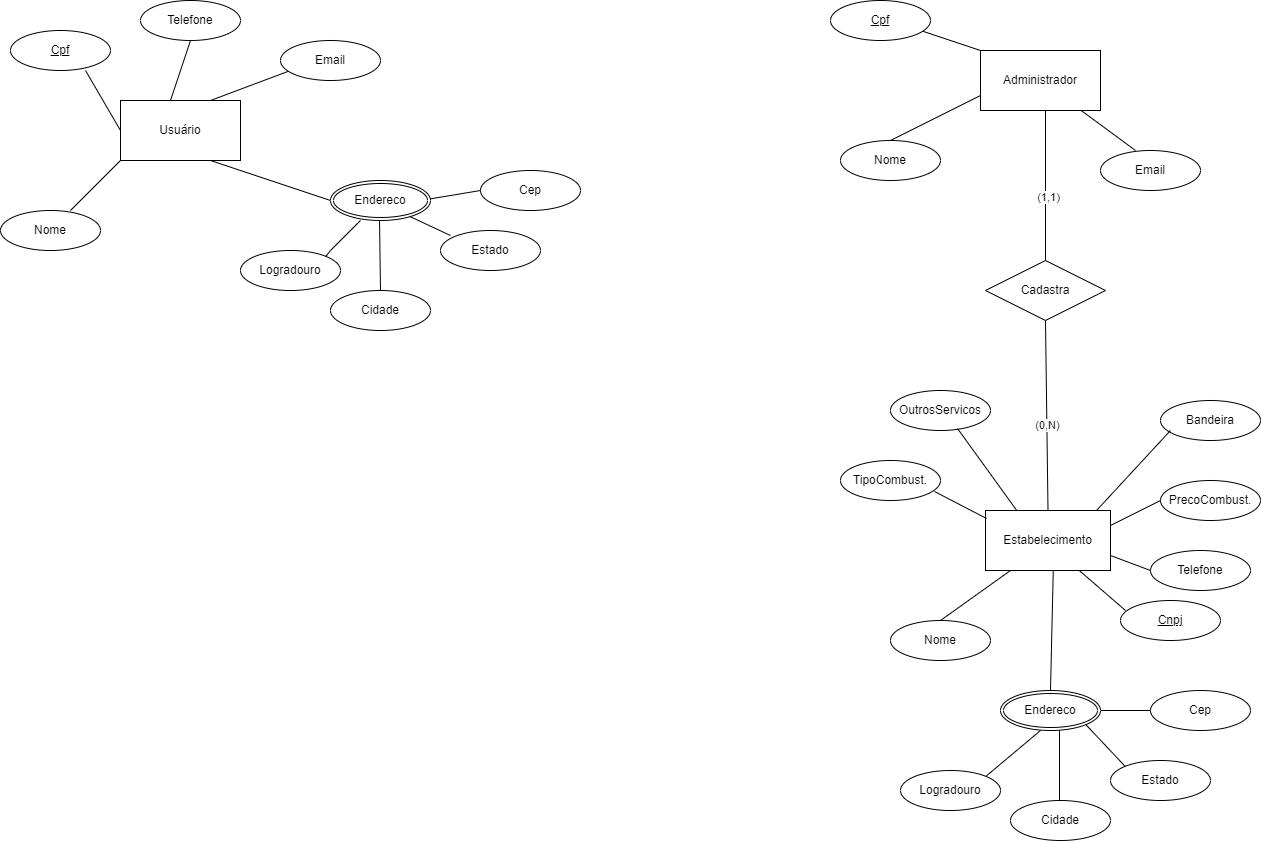

The diagram above was exported from draw.io. Its source (the exported page's mxGraphModel, read from the mxfile embedded in the PNG):
<mxGraphModel dx="2497" dy="877" grid="0" gridSize="10" guides="1" tooltips="1" connect="1" arrows="1" fold="1" page="1" pageScale="1" pageWidth="850" pageHeight="1100" background="none" math="0" shadow="0" extFonts="Permanent Marker^https://fonts.googleapis.com/css?family=Permanent+Marker">
  <root>
    <mxCell id="0" />
    <mxCell id="1" parent="0" />
    <mxCell id="0bj0F2d6VQSBTGt14_5Z-1" value="Usuário" style="rounded=0;whiteSpace=wrap;html=1;" parent="1" vertex="1">
      <mxGeometry x="-490" y="130" width="120" height="60" as="geometry" />
    </mxCell>
    <mxCell id="0bj0F2d6VQSBTGt14_5Z-3" value="Administrador" style="rounded=0;whiteSpace=wrap;html=1;" parent="1" vertex="1">
      <mxGeometry x="370" y="80" width="120" height="60" as="geometry" />
    </mxCell>
    <mxCell id="0bj0F2d6VQSBTGt14_5Z-4" value="Estabelecimento" style="rounded=0;whiteSpace=wrap;html=1;" parent="1" vertex="1">
      <mxGeometry x="375" y="540" width="125" height="60" as="geometry" />
    </mxCell>
    <mxCell id="0bj0F2d6VQSBTGt14_5Z-19" value="" style="endArrow=none;html=1;rounded=0;" parent="1" edge="1">
      <mxGeometry width="50" height="50" relative="1" as="geometry">
        <mxPoint x="-540" y="240" as="sourcePoint" />
        <mxPoint x="-490" y="190" as="targetPoint" />
      </mxGeometry>
    </mxCell>
    <mxCell id="0bj0F2d6VQSBTGt14_5Z-20" value="" style="endArrow=none;html=1;rounded=0;" parent="1" edge="1">
      <mxGeometry width="50" height="50" relative="1" as="geometry">
        <mxPoint x="-400" y="130" as="sourcePoint" />
        <mxPoint x="-320" y="100" as="targetPoint" />
        <Array as="points">
          <mxPoint x="-400" y="130" />
        </Array>
      </mxGeometry>
    </mxCell>
    <mxCell id="0bj0F2d6VQSBTGt14_5Z-21" value="" style="endArrow=none;html=1;rounded=0;exitX=0;exitY=0.5;exitDx=0;exitDy=0;entryX=0.75;entryY=1;entryDx=0;entryDy=0;" parent="1" target="0bj0F2d6VQSBTGt14_5Z-1" edge="1">
      <mxGeometry width="50" height="50" relative="1" as="geometry">
        <mxPoint x="-280" y="230" as="sourcePoint" />
        <mxPoint x="-90" y="120" as="targetPoint" />
        <Array as="points" />
      </mxGeometry>
    </mxCell>
    <mxCell id="0bj0F2d6VQSBTGt14_5Z-25" value="" style="endArrow=none;html=1;rounded=0;" parent="1" target="0bj0F2d6VQSBTGt14_5Z-3" edge="1">
      <mxGeometry width="50" height="50" relative="1" as="geometry">
        <mxPoint x="525" y="180" as="sourcePoint" />
        <mxPoint x="575" y="130" as="targetPoint" />
      </mxGeometry>
    </mxCell>
    <mxCell id="0bj0F2d6VQSBTGt14_5Z-26" value="" style="endArrow=none;html=1;rounded=0;entryX=0.5;entryY=1;entryDx=0;entryDy=0;exitX=0;exitY=0;exitDx=0;exitDy=0;" parent="1" source="0bj0F2d6VQSBTGt14_5Z-3" edge="1">
      <mxGeometry width="50" height="50" relative="1" as="geometry">
        <mxPoint x="320" y="130" as="sourcePoint" />
        <mxPoint x="310" y="60" as="targetPoint" />
      </mxGeometry>
    </mxCell>
    <mxCell id="0bj0F2d6VQSBTGt14_5Z-27" value="" style="endArrow=none;html=1;rounded=0;entryX=0;entryY=0.75;entryDx=0;entryDy=0;" parent="1" target="0bj0F2d6VQSBTGt14_5Z-3" edge="1">
      <mxGeometry width="50" height="50" relative="1" as="geometry">
        <mxPoint x="280" y="170" as="sourcePoint" />
        <mxPoint x="330" y="120" as="targetPoint" />
        <Array as="points" />
      </mxGeometry>
    </mxCell>
    <mxCell id="0bj0F2d6VQSBTGt14_5Z-31" value="Cadastra" style="shape=rhombus;perimeter=rhombusPerimeter;whiteSpace=wrap;html=1;align=center;" parent="1" vertex="1">
      <mxGeometry x="375" y="290" width="120" height="60" as="geometry" />
    </mxCell>
    <mxCell id="0bj0F2d6VQSBTGt14_5Z-34" value="Cpf" style="ellipse;whiteSpace=wrap;html=1;align=center;fontStyle=4;" parent="1" vertex="1">
      <mxGeometry x="-600" y="60" width="100" height="40" as="geometry" />
    </mxCell>
    <mxCell id="0bj0F2d6VQSBTGt14_5Z-35" value="Logradouro" style="ellipse;whiteSpace=wrap;html=1;align=center;" parent="1" vertex="1">
      <mxGeometry x="-370" y="280" width="100" height="40" as="geometry" />
    </mxCell>
    <mxCell id="0bj0F2d6VQSBTGt14_5Z-38" value="Estado" style="ellipse;whiteSpace=wrap;html=1;align=center;" parent="1" vertex="1">
      <mxGeometry x="-170" y="260" width="100" height="40" as="geometry" />
    </mxCell>
    <mxCell id="0bj0F2d6VQSBTGt14_5Z-39" value="Cidade" style="ellipse;whiteSpace=wrap;html=1;align=center;" parent="1" vertex="1">
      <mxGeometry x="-280" y="320" width="100" height="40" as="geometry" />
    </mxCell>
    <mxCell id="0bj0F2d6VQSBTGt14_5Z-40" value="Cep" style="ellipse;whiteSpace=wrap;html=1;align=center;" parent="1" vertex="1">
      <mxGeometry x="-130" y="200" width="100" height="40" as="geometry" />
    </mxCell>
    <mxCell id="0bj0F2d6VQSBTGt14_5Z-41" value="" style="endArrow=none;html=1;rounded=0;exitX=1;exitY=0;exitDx=0;exitDy=0;" parent="1" source="0bj0F2d6VQSBTGt14_5Z-35" edge="1">
      <mxGeometry width="50" height="50" relative="1" as="geometry">
        <mxPoint x="-300" y="300" as="sourcePoint" />
        <mxPoint x="-250" y="250" as="targetPoint" />
        <Array as="points">
          <mxPoint x="-280" y="280" />
        </Array>
      </mxGeometry>
    </mxCell>
    <mxCell id="0bj0F2d6VQSBTGt14_5Z-42" value="" style="endArrow=none;html=1;rounded=0;entryX=0.59;entryY=0.95;entryDx=0;entryDy=0;entryPerimeter=0;exitX=0.5;exitY=0;exitDx=0;exitDy=0;" parent="1" source="0bj0F2d6VQSBTGt14_5Z-39" edge="1">
      <mxGeometry width="50" height="50" relative="1" as="geometry">
        <mxPoint x="-230" y="325" as="sourcePoint" />
        <mxPoint x="-231" y="248" as="targetPoint" />
      </mxGeometry>
    </mxCell>
    <mxCell id="0bj0F2d6VQSBTGt14_5Z-44" value="" style="endArrow=none;html=1;rounded=0;exitX=0;exitY=0.5;exitDx=0;exitDy=0;" parent="1" source="0bj0F2d6VQSBTGt14_5Z-1" edge="1">
      <mxGeometry width="50" height="50" relative="1" as="geometry">
        <mxPoint x="-575" y="150" as="sourcePoint" />
        <mxPoint x="-525" y="100" as="targetPoint" />
      </mxGeometry>
    </mxCell>
    <mxCell id="0bj0F2d6VQSBTGt14_5Z-45" value="" style="endArrow=none;html=1;rounded=0;exitX=1;exitY=1;exitDx=0;exitDy=0;" parent="1" edge="1">
      <mxGeometry width="50" height="50" relative="1" as="geometry">
        <mxPoint x="-204.64466094067257" y="244.14213562373106" as="sourcePoint" />
        <mxPoint x="-160" y="265" as="targetPoint" />
      </mxGeometry>
    </mxCell>
    <mxCell id="0bj0F2d6VQSBTGt14_5Z-46" value="" style="endArrow=none;html=1;rounded=0;exitX=1;exitY=0.5;exitDx=0;exitDy=0;entryX=0;entryY=0.5;entryDx=0;entryDy=0;" parent="1" target="0bj0F2d6VQSBTGt14_5Z-40" edge="1">
      <mxGeometry width="50" height="50" relative="1" as="geometry">
        <mxPoint x="-190" y="230" as="sourcePoint" />
        <mxPoint x="-120" y="210" as="targetPoint" />
        <Array as="points" />
      </mxGeometry>
    </mxCell>
    <mxCell id="0bj0F2d6VQSBTGt14_5Z-47" value="Email" style="ellipse;whiteSpace=wrap;html=1;align=center;" parent="1" vertex="1">
      <mxGeometry x="-330" y="70" width="100" height="40" as="geometry" />
    </mxCell>
    <mxCell id="0bj0F2d6VQSBTGt14_5Z-48" value="Nome" style="ellipse;whiteSpace=wrap;html=1;align=center;" parent="1" vertex="1">
      <mxGeometry x="-610" y="240" width="100" height="40" as="geometry" />
    </mxCell>
    <mxCell id="0bj0F2d6VQSBTGt14_5Z-50" value="Nome" style="ellipse;whiteSpace=wrap;html=1;align=center;" parent="1" vertex="1">
      <mxGeometry x="230" y="170" width="100" height="40" as="geometry" />
    </mxCell>
    <mxCell id="0bj0F2d6VQSBTGt14_5Z-52" value="Logradouro" style="ellipse;whiteSpace=wrap;html=1;align=center;" parent="1" vertex="1">
      <mxGeometry x="290" y="800" width="100" height="40" as="geometry" />
    </mxCell>
    <mxCell id="0bj0F2d6VQSBTGt14_5Z-53" value="Email" style="ellipse;whiteSpace=wrap;html=1;align=center;" parent="1" vertex="1">
      <mxGeometry x="490" y="180" width="100" height="40" as="geometry" />
    </mxCell>
    <mxCell id="0bj0F2d6VQSBTGt14_5Z-54" value="Estado" style="ellipse;whiteSpace=wrap;html=1;align=center;" parent="1" vertex="1">
      <mxGeometry x="500" y="790" width="100" height="40" as="geometry" />
    </mxCell>
    <mxCell id="0bj0F2d6VQSBTGt14_5Z-55" value="Cidade" style="ellipse;whiteSpace=wrap;html=1;align=center;" parent="1" vertex="1">
      <mxGeometry x="400" y="830" width="100" height="40" as="geometry" />
    </mxCell>
    <mxCell id="0bj0F2d6VQSBTGt14_5Z-56" value="" style="endArrow=none;html=1;rounded=0;exitX=1;exitY=0;exitDx=0;exitDy=0;" parent="1" source="0bj0F2d6VQSBTGt14_5Z-52" edge="1">
      <mxGeometry width="50" height="50" relative="1" as="geometry">
        <mxPoint x="380" y="810" as="sourcePoint" />
        <mxPoint x="430" y="760" as="targetPoint" />
        <Array as="points" />
      </mxGeometry>
    </mxCell>
    <mxCell id="0bj0F2d6VQSBTGt14_5Z-57" value="" style="endArrow=none;html=1;rounded=0;entryX=0.59;entryY=0.95;entryDx=0;entryDy=0;entryPerimeter=0;" parent="1" edge="1">
      <mxGeometry width="50" height="50" relative="1" as="geometry">
        <mxPoint x="449" y="830" as="sourcePoint" />
        <mxPoint x="449" y="758" as="targetPoint" />
      </mxGeometry>
    </mxCell>
    <mxCell id="0bj0F2d6VQSBTGt14_5Z-58" value="" style="endArrow=none;html=1;rounded=0;exitX=1;exitY=1;exitDx=0;exitDy=0;entryX=0;entryY=0;entryDx=0;entryDy=0;" parent="1" target="0bj0F2d6VQSBTGt14_5Z-54" edge="1">
      <mxGeometry width="50" height="50" relative="1" as="geometry">
        <mxPoint x="475.35533905932743" y="754.1421356237311" as="sourcePoint" />
        <mxPoint x="520" y="775" as="targetPoint" />
      </mxGeometry>
    </mxCell>
    <mxCell id="0bj0F2d6VQSBTGt14_5Z-59" value="" style="endArrow=none;html=1;rounded=0;exitX=0.5;exitY=0;exitDx=0;exitDy=0;entryX=0.542;entryY=1;entryDx=0;entryDy=0;entryPerimeter=0;" parent="1" source="nszzNZFYslEpB97Wj6SY-19" target="0bj0F2d6VQSBTGt14_5Z-4" edge="1">
      <mxGeometry width="50" height="50" relative="1" as="geometry">
        <mxPoint x="428" y="687" as="sourcePoint" />
        <mxPoint x="515" y="680" as="targetPoint" />
        <Array as="points" />
      </mxGeometry>
    </mxCell>
    <mxCell id="0bj0F2d6VQSBTGt14_5Z-61" value="Cep" style="ellipse;whiteSpace=wrap;html=1;align=center;" parent="1" vertex="1">
      <mxGeometry x="540" y="720" width="100" height="40" as="geometry" />
    </mxCell>
    <mxCell id="0bj0F2d6VQSBTGt14_5Z-63" value="" style="endArrow=none;html=1;rounded=0;exitX=1;exitY=0.5;exitDx=0;exitDy=0;entryX=0;entryY=0.5;entryDx=0;entryDy=0;" parent="1" target="0bj0F2d6VQSBTGt14_5Z-61" edge="1">
      <mxGeometry width="50" height="50" relative="1" as="geometry">
        <mxPoint x="490" y="740" as="sourcePoint" />
        <mxPoint x="550" y="720" as="targetPoint" />
      </mxGeometry>
    </mxCell>
    <mxCell id="0bj0F2d6VQSBTGt14_5Z-64" value="" style="endArrow=none;html=1;rounded=0;exitX=0.75;exitY=1;exitDx=0;exitDy=0;entryX=0.05;entryY=0.25;entryDx=0;entryDy=0;entryPerimeter=0;" parent="1" source="0bj0F2d6VQSBTGt14_5Z-4" target="nszzNZFYslEpB97Wj6SY-20" edge="1">
      <mxGeometry width="50" height="50" relative="1" as="geometry">
        <mxPoint x="465" y="540" as="sourcePoint" />
        <mxPoint x="530" y="610" as="targetPoint" />
      </mxGeometry>
    </mxCell>
    <mxCell id="0bj0F2d6VQSBTGt14_5Z-67" value="" style="endArrow=none;html=1;rounded=0;exitX=0.5;exitY=0;exitDx=0;exitDy=0;" parent="1" source="0bj0F2d6VQSBTGt14_5Z-68" edge="1">
      <mxGeometry width="50" height="50" relative="1" as="geometry">
        <mxPoint x="310.35533905932743" y="625.8578643762689" as="sourcePoint" />
        <mxPoint x="400" y="600" as="targetPoint" />
      </mxGeometry>
    </mxCell>
    <mxCell id="0bj0F2d6VQSBTGt14_5Z-68" value="Nome" style="ellipse;whiteSpace=wrap;html=1;align=center;" parent="1" vertex="1">
      <mxGeometry x="280" y="650" width="100" height="40" as="geometry" />
    </mxCell>
    <mxCell id="nszzNZFYslEpB97Wj6SY-1" value="" style="endArrow=none;html=1;rounded=0;exitX=0.5;exitY=0;exitDx=0;exitDy=0;" parent="1" source="0bj0F2d6VQSBTGt14_5Z-31" edge="1">
      <mxGeometry width="50" height="50" relative="1" as="geometry">
        <mxPoint x="385" y="190" as="sourcePoint" />
        <mxPoint x="435" y="140" as="targetPoint" />
        <Array as="points" />
      </mxGeometry>
    </mxCell>
    <mxCell id="nszzNZFYslEpB97Wj6SY-7" value="(1,1)" style="edgeLabel;html=1;align=center;verticalAlign=middle;resizable=0;points=[];" parent="nszzNZFYslEpB97Wj6SY-1" vertex="1" connectable="0">
      <mxGeometry x="-0.1467" y="-2" relative="1" as="geometry">
        <mxPoint as="offset" />
      </mxGeometry>
    </mxCell>
    <mxCell id="nszzNZFYslEpB97Wj6SY-2" value="" style="endArrow=none;html=1;rounded=0;exitX=0.5;exitY=0;exitDx=0;exitDy=0;" parent="1" source="0bj0F2d6VQSBTGt14_5Z-4" edge="1">
      <mxGeometry width="50" height="50" relative="1" as="geometry">
        <mxPoint x="385" y="400" as="sourcePoint" />
        <mxPoint x="435" y="350" as="targetPoint" />
      </mxGeometry>
    </mxCell>
    <mxCell id="nszzNZFYslEpB97Wj6SY-6" value="(0,N)" style="edgeLabel;html=1;align=center;verticalAlign=middle;resizable=0;points=[];" parent="nszzNZFYslEpB97Wj6SY-2" vertex="1" connectable="0">
      <mxGeometry x="-0.1" relative="1" as="geometry">
        <mxPoint as="offset" />
      </mxGeometry>
    </mxCell>
    <mxCell id="nszzNZFYslEpB97Wj6SY-18" value="Endereco" style="ellipse;shape=doubleEllipse;margin=3;whiteSpace=wrap;html=1;align=center;" parent="1" vertex="1">
      <mxGeometry x="-280" y="210" width="100" height="40" as="geometry" />
    </mxCell>
    <mxCell id="nszzNZFYslEpB97Wj6SY-19" value="Endereco" style="ellipse;shape=doubleEllipse;margin=3;whiteSpace=wrap;html=1;align=center;" parent="1" vertex="1">
      <mxGeometry x="390" y="720" width="100" height="40" as="geometry" />
    </mxCell>
    <mxCell id="nszzNZFYslEpB97Wj6SY-20" value="Cnpj" style="ellipse;whiteSpace=wrap;html=1;align=center;fontStyle=4;" parent="1" vertex="1">
      <mxGeometry x="510" y="630" width="100" height="40" as="geometry" />
    </mxCell>
    <mxCell id="nszzNZFYslEpB97Wj6SY-21" value="Cpf" style="ellipse;whiteSpace=wrap;html=1;align=center;fontStyle=4;" parent="1" vertex="1">
      <mxGeometry x="220" y="30" width="100" height="40" as="geometry" />
    </mxCell>
    <mxCell id="67Tqn8S0hiEDhfpJIAWo-2" value="Telefone" style="ellipse;whiteSpace=wrap;html=1;align=center;" parent="1" vertex="1">
      <mxGeometry x="-470" y="30" width="100" height="40" as="geometry" />
    </mxCell>
    <mxCell id="67Tqn8S0hiEDhfpJIAWo-4" value="" style="endArrow=none;html=1;rounded=0;entryX=0.5;entryY=1;entryDx=0;entryDy=0;" parent="1" target="67Tqn8S0hiEDhfpJIAWo-2" edge="1">
      <mxGeometry width="50" height="50" relative="1" as="geometry">
        <mxPoint x="-440" y="130" as="sourcePoint" />
        <mxPoint x="-390" y="80" as="targetPoint" />
      </mxGeometry>
    </mxCell>
    <mxCell id="67Tqn8S0hiEDhfpJIAWo-5" value="Telefone" style="ellipse;whiteSpace=wrap;html=1;align=center;" parent="1" vertex="1">
      <mxGeometry x="540" y="580" width="100" height="40" as="geometry" />
    </mxCell>
    <mxCell id="67Tqn8S0hiEDhfpJIAWo-6" value="" style="endArrow=none;html=1;rounded=0;entryX=0;entryY=0.5;entryDx=0;entryDy=0;exitX=1;exitY=0.75;exitDx=0;exitDy=0;" parent="1" source="0bj0F2d6VQSBTGt14_5Z-4" target="67Tqn8S0hiEDhfpJIAWo-5" edge="1">
      <mxGeometry width="50" height="50" relative="1" as="geometry">
        <mxPoint x="495" y="540" as="sourcePoint" />
        <mxPoint x="545" y="490" as="targetPoint" />
        <Array as="points" />
      </mxGeometry>
    </mxCell>
    <mxCell id="DPX5KWBxm2_igIOq6DBU-2" value="OutrosServicos" style="ellipse;whiteSpace=wrap;html=1;align=center;" parent="1" vertex="1">
      <mxGeometry x="280" y="420" width="100" height="40" as="geometry" />
    </mxCell>
    <mxCell id="DPX5KWBxm2_igIOq6DBU-3" value="TipoCombust." style="ellipse;whiteSpace=wrap;html=1;align=center;" parent="1" vertex="1">
      <mxGeometry x="230" y="490" width="100" height="40" as="geometry" />
    </mxCell>
    <mxCell id="DPX5KWBxm2_igIOq6DBU-4" value="Bandeira" style="ellipse;whiteSpace=wrap;html=1;align=center;" parent="1" vertex="1">
      <mxGeometry x="550" y="430" width="100" height="40" as="geometry" />
    </mxCell>
    <mxCell id="DPX5KWBxm2_igIOq6DBU-5" value="PrecoCombust." style="ellipse;whiteSpace=wrap;html=1;align=center;" parent="1" vertex="1">
      <mxGeometry x="550" y="510" width="100" height="40" as="geometry" />
    </mxCell>
    <mxCell id="DPX5KWBxm2_igIOq6DBU-6" value="" style="endArrow=none;html=1;rounded=0;exitX=0.94;exitY=0.775;exitDx=0;exitDy=0;exitPerimeter=0;entryX=0.008;entryY=0.133;entryDx=0;entryDy=0;entryPerimeter=0;" parent="1" source="DPX5KWBxm2_igIOq6DBU-3" target="0bj0F2d6VQSBTGt14_5Z-4" edge="1">
      <mxGeometry width="50" height="50" relative="1" as="geometry">
        <mxPoint x="330" y="535" as="sourcePoint" />
        <mxPoint x="380" y="485" as="targetPoint" />
      </mxGeometry>
    </mxCell>
    <mxCell id="DPX5KWBxm2_igIOq6DBU-7" value="" style="endArrow=none;html=1;rounded=0;exitX=1;exitY=0.25;exitDx=0;exitDy=0;entryX=0;entryY=0.5;entryDx=0;entryDy=0;" parent="1" source="0bj0F2d6VQSBTGt14_5Z-4" target="DPX5KWBxm2_igIOq6DBU-5" edge="1">
      <mxGeometry width="50" height="50" relative="1" as="geometry">
        <mxPoint x="500" y="570" as="sourcePoint" />
        <mxPoint x="550" y="520" as="targetPoint" />
      </mxGeometry>
    </mxCell>
    <mxCell id="DPX5KWBxm2_igIOq6DBU-8" value="" style="endArrow=none;html=1;rounded=0;entryX=0.67;entryY=0.95;entryDx=0;entryDy=0;entryPerimeter=0;exitX=0.25;exitY=0;exitDx=0;exitDy=0;" parent="1" source="0bj0F2d6VQSBTGt14_5Z-4" target="DPX5KWBxm2_igIOq6DBU-2" edge="1">
      <mxGeometry width="50" height="50" relative="1" as="geometry">
        <mxPoint x="325" y="500" as="sourcePoint" />
        <mxPoint x="375" y="450" as="targetPoint" />
        <Array as="points" />
      </mxGeometry>
    </mxCell>
    <mxCell id="DPX5KWBxm2_igIOq6DBU-9" value="" style="endArrow=none;html=1;rounded=0;exitX=0.888;exitY=0;exitDx=0;exitDy=0;exitPerimeter=0;" parent="1" source="0bj0F2d6VQSBTGt14_5Z-4" edge="1">
      <mxGeometry width="50" height="50" relative="1" as="geometry">
        <mxPoint x="480" y="540" as="sourcePoint" />
        <mxPoint x="560" y="460" as="targetPoint" />
      </mxGeometry>
    </mxCell>
  </root>
</mxGraphModel>